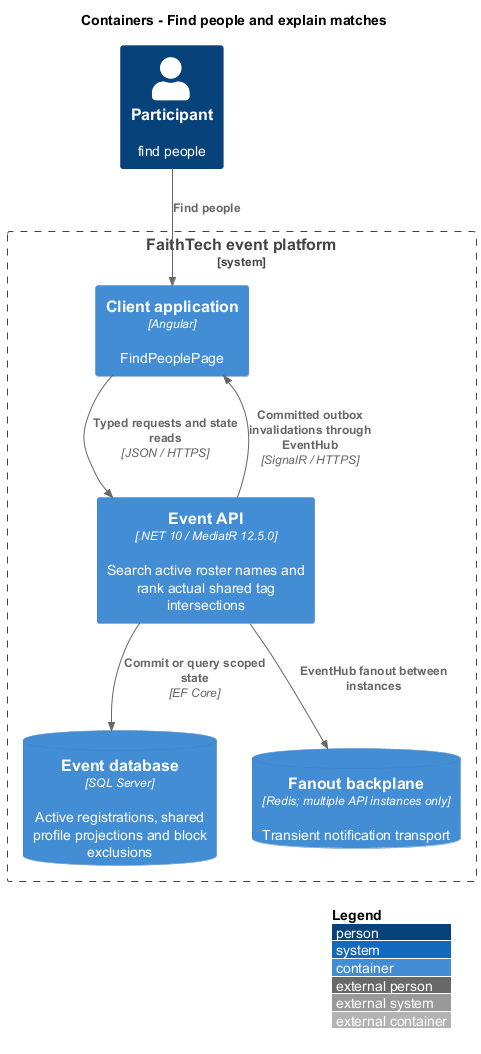

The diagram above was rendered by PlantUML. Its source (embedded in the PNG):
@startuml
!include <C4/C4_Container>
LAYOUT_WITH_LEGEND()
title Containers - Find people and explain matches
Person(actor, "Participant", "find people")
System_Boundary(system, "FaithTech event platform") {
Container(ui, "Client application", "Angular", "FindPeoplePage")
Container(api, "Event API", ".NET 10 / MediatR 12.5.0", "Search active roster names and rank actual shared tag intersections")
ContainerDb(db, "Event database", "SQL Server", "Active registrations, shared profile projections and block exclusions")
ContainerDb(redis, "Fanout backplane", "Redis; multiple API instances only", "Transient notification transport")
}
Rel(actor, ui, "Find people")
Rel(ui, api, "Typed requests and state reads", "JSON / HTTPS")
Rel(api, db, "Commit or query scoped state", "EF Core")
Rel(api, redis, "EventHub fanout between instances")
Rel(api, ui, "Committed outbox invalidations through EventHub", "SignalR / HTTPS")

@enduml